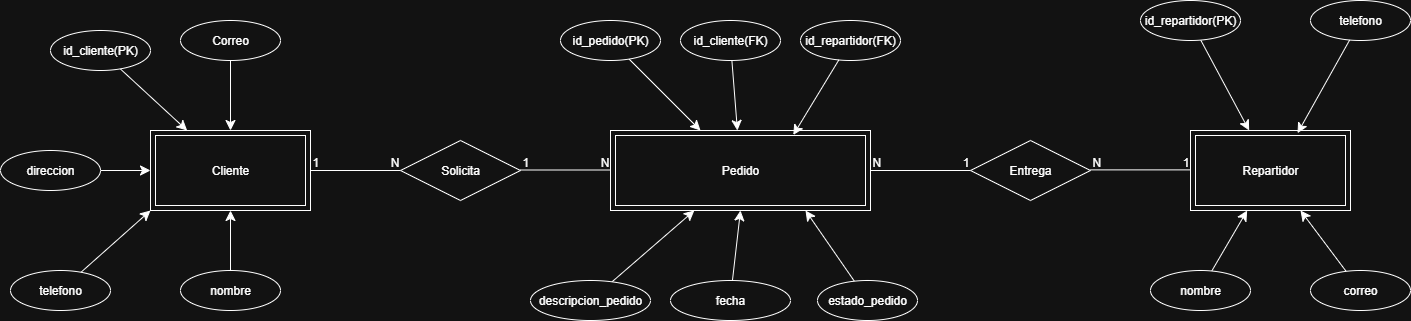

The diagram above was exported from draw.io. Its source (the exported page's mxGraphModel, read from the mxfile embedded in the PNG):
<mxGraphModel dx="871" dy="993" grid="1" gridSize="10" guides="1" tooltips="1" connect="1" arrows="1" fold="1" page="1" pageScale="1" pageWidth="827" pageHeight="1169" math="0" shadow="0">
  <root>
    <mxCell id="0" />
    <mxCell id="1" parent="0" />
    <mxCell id="VHHvPSt-CeZ1uWA5H3vq-1" value="Cliente" style="shape=ext;margin=3;double=1;whiteSpace=wrap;html=1;align=center;" vertex="1" parent="1">
      <mxGeometry x="160" y="320" width="160" height="80" as="geometry" />
    </mxCell>
    <mxCell id="VHHvPSt-CeZ1uWA5H3vq-8" style="edgeStyle=none;curved=1;rounded=0;orthogonalLoop=1;jettySize=auto;html=1;fontSize=12;startSize=8;endSize=8;" edge="1" parent="1" source="VHHvPSt-CeZ1uWA5H3vq-2" target="VHHvPSt-CeZ1uWA5H3vq-1">
      <mxGeometry relative="1" as="geometry" />
    </mxCell>
    <mxCell id="VHHvPSt-CeZ1uWA5H3vq-2" value="Correo" style="ellipse;whiteSpace=wrap;html=1;align=center;" vertex="1" parent="1">
      <mxGeometry x="190" y="210" width="100" height="40" as="geometry" />
    </mxCell>
    <mxCell id="VHHvPSt-CeZ1uWA5H3vq-6" style="edgeStyle=none;curved=1;rounded=0;orthogonalLoop=1;jettySize=auto;html=1;fontSize=12;startSize=8;endSize=8;" edge="1" parent="1" source="VHHvPSt-CeZ1uWA5H3vq-3" target="VHHvPSt-CeZ1uWA5H3vq-1">
      <mxGeometry relative="1" as="geometry" />
    </mxCell>
    <mxCell id="VHHvPSt-CeZ1uWA5H3vq-3" value="id_cliente(PK)" style="ellipse;whiteSpace=wrap;html=1;align=center;" vertex="1" parent="1">
      <mxGeometry x="60" y="220" width="100" height="40" as="geometry" />
    </mxCell>
    <mxCell id="VHHvPSt-CeZ1uWA5H3vq-9" style="edgeStyle=none;curved=1;rounded=0;orthogonalLoop=1;jettySize=auto;html=1;fontSize=12;startSize=8;endSize=8;" edge="1" parent="1" source="VHHvPSt-CeZ1uWA5H3vq-5" target="VHHvPSt-CeZ1uWA5H3vq-1">
      <mxGeometry relative="1" as="geometry" />
    </mxCell>
    <mxCell id="VHHvPSt-CeZ1uWA5H3vq-5" value="nombre" style="ellipse;whiteSpace=wrap;html=1;align=center;" vertex="1" parent="1">
      <mxGeometry x="190" y="460" width="100" height="40" as="geometry" />
    </mxCell>
    <mxCell id="VHHvPSt-CeZ1uWA5H3vq-10" value="Solicita" style="shape=rhombus;perimeter=rhombusPerimeter;whiteSpace=wrap;html=1;align=center;" vertex="1" parent="1">
      <mxGeometry x="410" y="330" width="120" height="60" as="geometry" />
    </mxCell>
    <mxCell id="VHHvPSt-CeZ1uWA5H3vq-12" value="" style="endArrow=none;html=1;rounded=0;fontSize=12;startSize=8;endSize=8;curved=1;" edge="1" parent="1">
      <mxGeometry relative="1" as="geometry">
        <mxPoint x="320" y="360" as="sourcePoint" />
        <mxPoint x="410" y="360" as="targetPoint" />
      </mxGeometry>
    </mxCell>
    <mxCell id="VHHvPSt-CeZ1uWA5H3vq-13" value="1" style="resizable=0;html=1;whiteSpace=wrap;align=left;verticalAlign=bottom;" connectable="0" vertex="1" parent="VHHvPSt-CeZ1uWA5H3vq-12">
      <mxGeometry x="-1" relative="1" as="geometry" />
    </mxCell>
    <mxCell id="VHHvPSt-CeZ1uWA5H3vq-14" value="N" style="resizable=0;html=1;whiteSpace=wrap;align=right;verticalAlign=bottom;" connectable="0" vertex="1" parent="VHHvPSt-CeZ1uWA5H3vq-12">
      <mxGeometry x="1" relative="1" as="geometry" />
    </mxCell>
    <mxCell id="VHHvPSt-CeZ1uWA5H3vq-16" value="" style="endArrow=none;html=1;rounded=0;fontSize=12;startSize=8;endSize=8;curved=1;" edge="1" parent="1">
      <mxGeometry relative="1" as="geometry">
        <mxPoint x="530" y="359.5" as="sourcePoint" />
        <mxPoint x="620" y="359.5" as="targetPoint" />
      </mxGeometry>
    </mxCell>
    <mxCell id="VHHvPSt-CeZ1uWA5H3vq-17" value="1" style="resizable=0;html=1;whiteSpace=wrap;align=left;verticalAlign=bottom;" connectable="0" vertex="1" parent="VHHvPSt-CeZ1uWA5H3vq-16">
      <mxGeometry x="-1" relative="1" as="geometry" />
    </mxCell>
    <mxCell id="VHHvPSt-CeZ1uWA5H3vq-18" value="N" style="resizable=0;html=1;whiteSpace=wrap;align=right;verticalAlign=bottom;" connectable="0" vertex="1" parent="VHHvPSt-CeZ1uWA5H3vq-16">
      <mxGeometry x="1" relative="1" as="geometry" />
    </mxCell>
    <mxCell id="VHHvPSt-CeZ1uWA5H3vq-19" value="Pedido" style="shape=ext;margin=3;double=1;whiteSpace=wrap;html=1;align=center;" vertex="1" parent="1">
      <mxGeometry x="620" y="320" width="260" height="80" as="geometry" />
    </mxCell>
    <mxCell id="VHHvPSt-CeZ1uWA5H3vq-28" style="edgeStyle=none;curved=1;rounded=0;orthogonalLoop=1;jettySize=auto;html=1;fontSize=12;startSize=8;endSize=8;" edge="1" parent="1" source="VHHvPSt-CeZ1uWA5H3vq-20" target="VHHvPSt-CeZ1uWA5H3vq-19">
      <mxGeometry relative="1" as="geometry" />
    </mxCell>
    <mxCell id="VHHvPSt-CeZ1uWA5H3vq-20" value="id_pedido(PK)" style="ellipse;whiteSpace=wrap;html=1;align=center;" vertex="1" parent="1">
      <mxGeometry x="570" y="210" width="100" height="40" as="geometry" />
    </mxCell>
    <mxCell id="VHHvPSt-CeZ1uWA5H3vq-29" style="edgeStyle=none;curved=1;rounded=0;orthogonalLoop=1;jettySize=auto;html=1;fontSize=12;startSize=8;endSize=8;" edge="1" parent="1" source="VHHvPSt-CeZ1uWA5H3vq-21" target="VHHvPSt-CeZ1uWA5H3vq-19">
      <mxGeometry relative="1" as="geometry" />
    </mxCell>
    <mxCell id="VHHvPSt-CeZ1uWA5H3vq-21" value="id_cliente(FK)" style="ellipse;whiteSpace=wrap;html=1;align=center;" vertex="1" parent="1">
      <mxGeometry x="690" y="210" width="100" height="40" as="geometry" />
    </mxCell>
    <mxCell id="VHHvPSt-CeZ1uWA5H3vq-22" value="id_repartidor(FK)" style="ellipse;whiteSpace=wrap;html=1;align=center;" vertex="1" parent="1">
      <mxGeometry x="810" y="210" width="100" height="40" as="geometry" />
    </mxCell>
    <mxCell id="VHHvPSt-CeZ1uWA5H3vq-31" style="edgeStyle=none;curved=1;rounded=0;orthogonalLoop=1;jettySize=auto;html=1;fontSize=12;startSize=8;endSize=8;" edge="1" parent="1" source="VHHvPSt-CeZ1uWA5H3vq-23" target="VHHvPSt-CeZ1uWA5H3vq-19">
      <mxGeometry relative="1" as="geometry" />
    </mxCell>
    <mxCell id="VHHvPSt-CeZ1uWA5H3vq-23" value="descripcion_pedido" style="ellipse;whiteSpace=wrap;html=1;align=center;" vertex="1" parent="1">
      <mxGeometry x="540" y="470" width="120" height="40" as="geometry" />
    </mxCell>
    <mxCell id="VHHvPSt-CeZ1uWA5H3vq-32" style="edgeStyle=none;curved=1;rounded=0;orthogonalLoop=1;jettySize=auto;html=1;fontSize=12;startSize=8;endSize=8;entryX=0.5;entryY=1;entryDx=0;entryDy=0;" edge="1" parent="1" source="VHHvPSt-CeZ1uWA5H3vq-24" target="VHHvPSt-CeZ1uWA5H3vq-19">
      <mxGeometry relative="1" as="geometry">
        <mxPoint x="700" y="400" as="targetPoint" />
      </mxGeometry>
    </mxCell>
    <mxCell id="VHHvPSt-CeZ1uWA5H3vq-24" value="fecha" style="ellipse;whiteSpace=wrap;html=1;align=center;" vertex="1" parent="1">
      <mxGeometry x="680" y="470" width="120" height="40" as="geometry" />
    </mxCell>
    <mxCell id="VHHvPSt-CeZ1uWA5H3vq-33" style="edgeStyle=none;curved=1;rounded=0;orthogonalLoop=1;jettySize=auto;html=1;entryX=0.75;entryY=1;entryDx=0;entryDy=0;fontSize=12;startSize=8;endSize=8;" edge="1" parent="1" source="VHHvPSt-CeZ1uWA5H3vq-26" target="VHHvPSt-CeZ1uWA5H3vq-19">
      <mxGeometry relative="1" as="geometry" />
    </mxCell>
    <mxCell id="VHHvPSt-CeZ1uWA5H3vq-26" value="estado_pedido" style="ellipse;whiteSpace=wrap;html=1;align=center;" vertex="1" parent="1">
      <mxGeometry x="827" y="470" width="100" height="40" as="geometry" />
    </mxCell>
    <mxCell id="VHHvPSt-CeZ1uWA5H3vq-30" style="edgeStyle=none;curved=1;rounded=0;orthogonalLoop=1;jettySize=auto;html=1;entryX=0.703;entryY=0.056;entryDx=0;entryDy=0;entryPerimeter=0;fontSize=12;startSize=8;endSize=8;" edge="1" parent="1" source="VHHvPSt-CeZ1uWA5H3vq-22" target="VHHvPSt-CeZ1uWA5H3vq-19">
      <mxGeometry relative="1" as="geometry" />
    </mxCell>
    <mxCell id="VHHvPSt-CeZ1uWA5H3vq-36" value="Entrega" style="shape=rhombus;perimeter=rhombusPerimeter;whiteSpace=wrap;html=1;align=center;" vertex="1" parent="1">
      <mxGeometry x="980" y="330" width="120" height="60" as="geometry" />
    </mxCell>
    <mxCell id="VHHvPSt-CeZ1uWA5H3vq-37" value="" style="endArrow=none;html=1;rounded=0;fontSize=12;startSize=8;endSize=8;curved=1;entryX=0;entryY=0.5;entryDx=0;entryDy=0;" edge="1" parent="1" source="VHHvPSt-CeZ1uWA5H3vq-19" target="VHHvPSt-CeZ1uWA5H3vq-36">
      <mxGeometry relative="1" as="geometry">
        <mxPoint x="880" y="360" as="sourcePoint" />
        <mxPoint x="1040" y="360" as="targetPoint" />
      </mxGeometry>
    </mxCell>
    <mxCell id="VHHvPSt-CeZ1uWA5H3vq-38" value="N" style="resizable=0;html=1;whiteSpace=wrap;align=left;verticalAlign=bottom;" connectable="0" vertex="1" parent="VHHvPSt-CeZ1uWA5H3vq-37">
      <mxGeometry x="-1" relative="1" as="geometry" />
    </mxCell>
    <mxCell id="VHHvPSt-CeZ1uWA5H3vq-39" value="1" style="resizable=0;html=1;whiteSpace=wrap;align=right;verticalAlign=bottom;" connectable="0" vertex="1" parent="VHHvPSt-CeZ1uWA5H3vq-37">
      <mxGeometry x="1" relative="1" as="geometry" />
    </mxCell>
    <mxCell id="VHHvPSt-CeZ1uWA5H3vq-40" value="" style="endArrow=none;html=1;rounded=0;fontSize=12;startSize=8;endSize=8;curved=1;entryX=0;entryY=0.5;entryDx=0;entryDy=0;" edge="1" parent="1">
      <mxGeometry relative="1" as="geometry">
        <mxPoint x="1100" y="359.38" as="sourcePoint" />
        <mxPoint x="1200" y="359.38" as="targetPoint" />
      </mxGeometry>
    </mxCell>
    <mxCell id="VHHvPSt-CeZ1uWA5H3vq-41" value="N" style="resizable=0;html=1;whiteSpace=wrap;align=left;verticalAlign=bottom;" connectable="0" vertex="1" parent="VHHvPSt-CeZ1uWA5H3vq-40">
      <mxGeometry x="-1" relative="1" as="geometry" />
    </mxCell>
    <mxCell id="VHHvPSt-CeZ1uWA5H3vq-42" value="1" style="resizable=0;html=1;whiteSpace=wrap;align=right;verticalAlign=bottom;" connectable="0" vertex="1" parent="VHHvPSt-CeZ1uWA5H3vq-40">
      <mxGeometry x="1" relative="1" as="geometry" />
    </mxCell>
    <mxCell id="VHHvPSt-CeZ1uWA5H3vq-43" value="Repartidor" style="shape=ext;margin=3;double=1;whiteSpace=wrap;html=1;align=center;" vertex="1" parent="1">
      <mxGeometry x="1200" y="320" width="160" height="80" as="geometry" />
    </mxCell>
    <mxCell id="VHHvPSt-CeZ1uWA5H3vq-48" style="edgeStyle=none;curved=1;rounded=0;orthogonalLoop=1;jettySize=auto;html=1;fontSize=12;startSize=8;endSize=8;" edge="1" parent="1" source="VHHvPSt-CeZ1uWA5H3vq-44" target="VHHvPSt-CeZ1uWA5H3vq-43">
      <mxGeometry relative="1" as="geometry" />
    </mxCell>
    <mxCell id="VHHvPSt-CeZ1uWA5H3vq-44" value="id_repartidor(PK)" style="ellipse;whiteSpace=wrap;html=1;align=center;" vertex="1" parent="1">
      <mxGeometry x="1150" y="190" width="100" height="40" as="geometry" />
    </mxCell>
    <mxCell id="VHHvPSt-CeZ1uWA5H3vq-45" value="telefono" style="ellipse;whiteSpace=wrap;html=1;align=center;" vertex="1" parent="1">
      <mxGeometry x="1320" y="190" width="100" height="40" as="geometry" />
    </mxCell>
    <mxCell id="VHHvPSt-CeZ1uWA5H3vq-50" style="edgeStyle=none;curved=1;rounded=0;orthogonalLoop=1;jettySize=auto;html=1;fontSize=12;startSize=8;endSize=8;" edge="1" parent="1" source="VHHvPSt-CeZ1uWA5H3vq-46" target="VHHvPSt-CeZ1uWA5H3vq-43">
      <mxGeometry relative="1" as="geometry" />
    </mxCell>
    <mxCell id="VHHvPSt-CeZ1uWA5H3vq-46" value="correo" style="ellipse;whiteSpace=wrap;html=1;align=center;" vertex="1" parent="1">
      <mxGeometry x="1320" y="460" width="100" height="40" as="geometry" />
    </mxCell>
    <mxCell id="VHHvPSt-CeZ1uWA5H3vq-49" style="edgeStyle=none;curved=1;rounded=0;orthogonalLoop=1;jettySize=auto;html=1;entryX=0.669;entryY=0.033;entryDx=0;entryDy=0;entryPerimeter=0;fontSize=12;startSize=8;endSize=8;" edge="1" parent="1" source="VHHvPSt-CeZ1uWA5H3vq-45" target="VHHvPSt-CeZ1uWA5H3vq-43">
      <mxGeometry relative="1" as="geometry" />
    </mxCell>
    <mxCell id="VHHvPSt-CeZ1uWA5H3vq-54" style="edgeStyle=none;curved=1;rounded=0;orthogonalLoop=1;jettySize=auto;html=1;fontSize=12;startSize=8;endSize=8;" edge="1" parent="1" source="VHHvPSt-CeZ1uWA5H3vq-53" target="VHHvPSt-CeZ1uWA5H3vq-1">
      <mxGeometry relative="1" as="geometry" />
    </mxCell>
    <mxCell id="VHHvPSt-CeZ1uWA5H3vq-53" value="direccion" style="ellipse;whiteSpace=wrap;html=1;align=center;" vertex="1" parent="1">
      <mxGeometry x="10" y="340" width="100" height="40" as="geometry" />
    </mxCell>
    <mxCell id="VHHvPSt-CeZ1uWA5H3vq-57" style="edgeStyle=none;curved=1;rounded=0;orthogonalLoop=1;jettySize=auto;html=1;entryX=0;entryY=1;entryDx=0;entryDy=0;fontSize=12;startSize=8;endSize=8;" edge="1" parent="1" source="VHHvPSt-CeZ1uWA5H3vq-56" target="VHHvPSt-CeZ1uWA5H3vq-1">
      <mxGeometry relative="1" as="geometry" />
    </mxCell>
    <mxCell id="VHHvPSt-CeZ1uWA5H3vq-56" value="telefono" style="ellipse;whiteSpace=wrap;html=1;align=center;" vertex="1" parent="1">
      <mxGeometry x="20" y="460" width="100" height="40" as="geometry" />
    </mxCell>
    <mxCell id="VHHvPSt-CeZ1uWA5H3vq-60" style="edgeStyle=none;curved=1;rounded=0;orthogonalLoop=1;jettySize=auto;html=1;fontSize=12;startSize=8;endSize=8;" edge="1" parent="1" source="VHHvPSt-CeZ1uWA5H3vq-59" target="VHHvPSt-CeZ1uWA5H3vq-43">
      <mxGeometry relative="1" as="geometry" />
    </mxCell>
    <mxCell id="VHHvPSt-CeZ1uWA5H3vq-59" value="nombre" style="ellipse;whiteSpace=wrap;html=1;align=center;" vertex="1" parent="1">
      <mxGeometry x="1160" y="460" width="100" height="40" as="geometry" />
    </mxCell>
  </root>
</mxGraphModel>